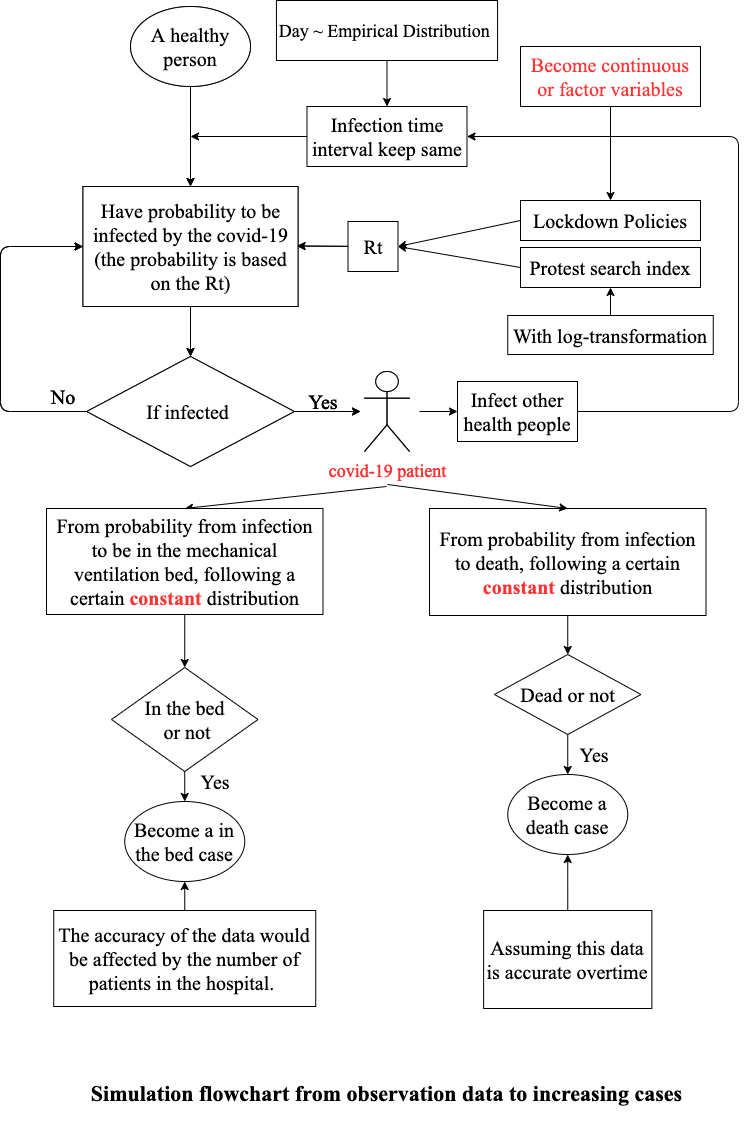

The diagram above was exported from draw.io. Its source (the exported page's mxGraphModel, read from the mxfile embedded in the PNG):
<mxGraphModel dx="2380" dy="1579" grid="0" gridSize="10" guides="1" tooltips="1" connect="1" arrows="1" fold="1" page="1" pageScale="1" pageWidth="827" pageHeight="1169" math="0" shadow="0">
  <root>
    <mxCell id="0" />
    <mxCell id="1" parent="0" />
    <mxCell id="1nM68o8UL4pwSs0PwC-a-1" value="&lt;font style=&quot;font-size: 20px&quot;&gt;A healthy person&lt;/font&gt;" style="ellipse;whiteSpace=wrap;html=1;fontFamily=Times New Roman;" parent="1" vertex="1">
      <mxGeometry x="180" y="30" width="120" height="80" as="geometry" />
    </mxCell>
    <mxCell id="1nM68o8UL4pwSs0PwC-a-2" value="" style="endArrow=classic;html=1;fontFamily=Times New Roman;exitX=0.5;exitY=1;exitDx=0;exitDy=0;" parent="1" source="1nM68o8UL4pwSs0PwC-a-1" edge="1">
      <mxGeometry width="50" height="50" relative="1" as="geometry">
        <mxPoint x="215" y="200" as="sourcePoint" />
        <mxPoint x="240" y="210" as="targetPoint" />
      </mxGeometry>
    </mxCell>
    <mxCell id="1nM68o8UL4pwSs0PwC-a-4" value="Have probability to be infected by the covid-19&lt;br style=&quot;font-size: 20px&quot;&gt;(the probability is based on the Rt)" style="rounded=0;whiteSpace=wrap;html=1;fontFamily=Times New Roman;fontSize=20;" parent="1" vertex="1">
      <mxGeometry x="132.5" y="210" width="215" height="120" as="geometry" />
    </mxCell>
    <mxCell id="1nM68o8UL4pwSs0PwC-a-5" value="" style="endArrow=classic;html=1;fontFamily=Times New Roman;fontSize=20;" parent="1" edge="1">
      <mxGeometry width="50" height="50" relative="1" as="geometry">
        <mxPoint x="420" y="270" as="sourcePoint" />
        <mxPoint x="346.5" y="269.5" as="targetPoint" />
      </mxGeometry>
    </mxCell>
    <mxCell id="1nM68o8UL4pwSs0PwC-a-14" value="&lt;font color=&quot;#000000&quot;&gt;If infected&lt;/font&gt;&amp;nbsp;" style="rhombus;whiteSpace=wrap;html=1;fontFamily=Times New Roman;fontSize=20;fontColor=#FF3333;" parent="1" vertex="1">
      <mxGeometry x="136.25" y="380" width="207.5" height="110" as="geometry" />
    </mxCell>
    <mxCell id="1nM68o8UL4pwSs0PwC-a-15" value="" style="endArrow=classic;html=1;fontFamily=Times New Roman;fontSize=20;fontColor=#FF3333;exitX=0.5;exitY=1;exitDx=0;exitDy=0;entryX=0.5;entryY=0;entryDx=0;entryDy=0;" parent="1" source="1nM68o8UL4pwSs0PwC-a-4" target="1nM68o8UL4pwSs0PwC-a-14" edge="1">
      <mxGeometry width="50" height="50" relative="1" as="geometry">
        <mxPoint x="390" y="370" as="sourcePoint" />
        <mxPoint x="440" y="320" as="targetPoint" />
      </mxGeometry>
    </mxCell>
    <mxCell id="1nM68o8UL4pwSs0PwC-a-16" value="" style="endArrow=none;html=1;fontFamily=Times New Roman;fontSize=20;fontColor=#FF3333;entryX=0;entryY=0.5;entryDx=0;entryDy=0;exitX=0;exitY=0.5;exitDx=0;exitDy=0;" parent="1" source="1nM68o8UL4pwSs0PwC-a-4" target="1nM68o8UL4pwSs0PwC-a-14" edge="1">
      <mxGeometry width="50" height="50" relative="1" as="geometry">
        <mxPoint x="80" y="250" as="sourcePoint" />
        <mxPoint x="80" y="420" as="targetPoint" />
        <Array as="points">
          <mxPoint x="50" y="270" />
          <mxPoint x="50" y="435" />
        </Array>
      </mxGeometry>
    </mxCell>
    <mxCell id="1nM68o8UL4pwSs0PwC-a-18" value="" style="endArrow=classic;html=1;fontFamily=Times New Roman;fontSize=20;fontColor=#FF3333;" parent="1" edge="1">
      <mxGeometry width="50" height="50" relative="1" as="geometry">
        <mxPoint x="70" y="270" as="sourcePoint" />
        <mxPoint x="132.5" y="270" as="targetPoint" />
      </mxGeometry>
    </mxCell>
    <mxCell id="1nM68o8UL4pwSs0PwC-a-19" value="&lt;font color=&quot;#000000&quot;&gt;No&lt;/font&gt;" style="text;html=1;strokeColor=none;fillColor=none;align=center;verticalAlign=middle;whiteSpace=wrap;rounded=0;fontFamily=Times New Roman;fontSize=20;fontColor=#FF3333;" parent="1" vertex="1">
      <mxGeometry x="92.5" y="410" width="40" height="20" as="geometry" />
    </mxCell>
    <mxCell id="1nM68o8UL4pwSs0PwC-a-21" value="" style="endArrow=classic;html=1;fontFamily=Times New Roman;fontSize=20;fontColor=#FF3333;exitX=1;exitY=0.5;exitDx=0;exitDy=0;" parent="1" source="1nM68o8UL4pwSs0PwC-a-14" edge="1">
      <mxGeometry width="50" height="50" relative="1" as="geometry">
        <mxPoint x="390" y="490" as="sourcePoint" />
        <mxPoint x="410" y="435" as="targetPoint" />
      </mxGeometry>
    </mxCell>
    <mxCell id="1nM68o8UL4pwSs0PwC-a-22" value="&lt;font color=&quot;#000000&quot;&gt;Yes&lt;/font&gt;" style="text;html=1;strokeColor=none;fillColor=none;align=center;verticalAlign=middle;whiteSpace=wrap;rounded=0;fontFamily=Times New Roman;fontSize=20;fontColor=#FF3333;" parent="1" vertex="1">
      <mxGeometry x="347.5" y="410" width="50" height="30" as="geometry" />
    </mxCell>
    <mxCell id="1nM68o8UL4pwSs0PwC-a-23" value="&lt;font style=&quot;font-size: 18px&quot;&gt;covid-19 patient&lt;/font&gt;" style="shape=umlActor;verticalLabelPosition=bottom;verticalAlign=top;html=1;outlineConnect=0;fontFamily=Times New Roman;fontSize=20;fontColor=#FF3333;" parent="1" vertex="1">
      <mxGeometry x="414" y="395" width="45" height="80" as="geometry" />
    </mxCell>
    <mxCell id="1nM68o8UL4pwSs0PwC-a-25" value="&lt;font color=&quot;#000000&quot;&gt;Infect other health people&lt;/font&gt;" style="rounded=0;whiteSpace=wrap;html=1;fontFamily=Times New Roman;fontSize=20;fontColor=#FF3333;" parent="1" vertex="1">
      <mxGeometry x="507" y="405" width="120" height="60" as="geometry" />
    </mxCell>
    <mxCell id="1nM68o8UL4pwSs0PwC-a-53" value="" style="endArrow=classic;html=1;fontFamily=Times New Roman;fontSize=20;fontColor=#FF3333;entryX=0.5;entryY=0;entryDx=0;entryDy=0;exitX=0.5;exitY=1;exitDx=0;exitDy=0;" parent="1" source="1nM68o8UL4pwSs0PwC-a-101" target="1nM68o8UL4pwSs0PwC-a-68" edge="1">
      <mxGeometry width="50" height="50" relative="1" as="geometry">
        <mxPoint x="732" y="176" as="sourcePoint" />
        <mxPoint x="610" y="180" as="targetPoint" />
      </mxGeometry>
    </mxCell>
    <mxCell id="1nM68o8UL4pwSs0PwC-a-62" value="&lt;font style=&quot;font-size: 20px&quot;&gt;A healthy person&lt;/font&gt;" style="ellipse;whiteSpace=wrap;html=1;fontFamily=Times New Roman;" parent="1" vertex="1">
      <mxGeometry x="180" y="30" width="120" height="80" as="geometry" />
    </mxCell>
    <mxCell id="1nM68o8UL4pwSs0PwC-a-63" value="" style="endArrow=classic;html=1;fontFamily=Times New Roman;exitX=0.5;exitY=1;exitDx=0;exitDy=0;" parent="1" source="1nM68o8UL4pwSs0PwC-a-62" edge="1">
      <mxGeometry width="50" height="50" relative="1" as="geometry">
        <mxPoint x="215" y="200" as="sourcePoint" />
        <mxPoint x="240" y="210" as="targetPoint" />
      </mxGeometry>
    </mxCell>
    <mxCell id="1nM68o8UL4pwSs0PwC-a-64" value="Have probability to be infected by the covid-19&lt;br style=&quot;font-size: 20px&quot;&gt;(the probability is based on the Rt)" style="rounded=0;whiteSpace=wrap;html=1;fontFamily=Times New Roman;fontSize=20;" parent="1" vertex="1">
      <mxGeometry x="132.5" y="210" width="215" height="120" as="geometry" />
    </mxCell>
    <mxCell id="1nM68o8UL4pwSs0PwC-a-65" value="" style="endArrow=classic;html=1;fontFamily=Times New Roman;fontSize=20;" parent="1" edge="1">
      <mxGeometry width="50" height="50" relative="1" as="geometry">
        <mxPoint x="420" y="270" as="sourcePoint" />
        <mxPoint x="346.5" y="269.5" as="targetPoint" />
      </mxGeometry>
    </mxCell>
    <mxCell id="1nM68o8UL4pwSs0PwC-a-66" value="Rt" style="rounded=0;whiteSpace=wrap;html=1;fontFamily=Times New Roman;fontSize=20;" parent="1" vertex="1">
      <mxGeometry x="397.5" y="245" width="50" height="50" as="geometry" />
    </mxCell>
    <mxCell id="1nM68o8UL4pwSs0PwC-a-67" value="" style="endArrow=classic;html=1;fontFamily=Times New Roman;fontSize=20;exitX=0;exitY=0.5;exitDx=0;exitDy=0;entryX=1;entryY=0.5;entryDx=0;entryDy=0;" parent="1" source="1nM68o8UL4pwSs0PwC-a-68" target="1nM68o8UL4pwSs0PwC-a-66" edge="1">
      <mxGeometry width="50" height="50" relative="1" as="geometry">
        <mxPoint x="520" y="270" as="sourcePoint" />
        <mxPoint x="470" y="270" as="targetPoint" />
      </mxGeometry>
    </mxCell>
    <mxCell id="1nM68o8UL4pwSs0PwC-a-68" value="Lockdown Policies" style="rounded=0;whiteSpace=wrap;html=1;fontFamily=Times New Roman;fontSize=20;" parent="1" vertex="1">
      <mxGeometry x="570" y="224" width="180" height="40" as="geometry" />
    </mxCell>
    <mxCell id="1nM68o8UL4pwSs0PwC-a-73" value="&lt;font color=&quot;#000000&quot;&gt;If infected&lt;/font&gt;&amp;nbsp;" style="rhombus;whiteSpace=wrap;html=1;fontFamily=Times New Roman;fontSize=20;fontColor=#FF3333;" parent="1" vertex="1">
      <mxGeometry x="136.25" y="380" width="207.5" height="110" as="geometry" />
    </mxCell>
    <mxCell id="1nM68o8UL4pwSs0PwC-a-74" value="" style="endArrow=classic;html=1;fontFamily=Times New Roman;fontSize=20;fontColor=#FF3333;exitX=0.5;exitY=1;exitDx=0;exitDy=0;entryX=0.5;entryY=0;entryDx=0;entryDy=0;" parent="1" source="1nM68o8UL4pwSs0PwC-a-64" target="1nM68o8UL4pwSs0PwC-a-73" edge="1">
      <mxGeometry width="50" height="50" relative="1" as="geometry">
        <mxPoint x="390" y="370" as="sourcePoint" />
        <mxPoint x="440" y="320" as="targetPoint" />
      </mxGeometry>
    </mxCell>
    <mxCell id="1nM68o8UL4pwSs0PwC-a-75" value="" style="endArrow=none;html=1;fontFamily=Times New Roman;fontSize=20;fontColor=#FF3333;entryX=0;entryY=0.5;entryDx=0;entryDy=0;exitX=0;exitY=0.5;exitDx=0;exitDy=0;" parent="1" source="1nM68o8UL4pwSs0PwC-a-64" target="1nM68o8UL4pwSs0PwC-a-73" edge="1">
      <mxGeometry width="50" height="50" relative="1" as="geometry">
        <mxPoint x="80" y="250" as="sourcePoint" />
        <mxPoint x="80" y="420" as="targetPoint" />
        <Array as="points">
          <mxPoint x="50" y="270" />
          <mxPoint x="50" y="435" />
        </Array>
      </mxGeometry>
    </mxCell>
    <mxCell id="1nM68o8UL4pwSs0PwC-a-76" value="" style="endArrow=classic;html=1;fontFamily=Times New Roman;fontSize=20;fontColor=#FF3333;" parent="1" edge="1">
      <mxGeometry width="50" height="50" relative="1" as="geometry">
        <mxPoint x="70" y="270" as="sourcePoint" />
        <mxPoint x="132.5" y="270" as="targetPoint" />
      </mxGeometry>
    </mxCell>
    <mxCell id="1nM68o8UL4pwSs0PwC-a-77" value="&lt;font color=&quot;#000000&quot;&gt;No&lt;/font&gt;" style="text;html=1;strokeColor=none;fillColor=none;align=center;verticalAlign=middle;whiteSpace=wrap;rounded=0;fontFamily=Times New Roman;fontSize=20;fontColor=#FF3333;" parent="1" vertex="1">
      <mxGeometry x="92.5" y="410" width="40" height="20" as="geometry" />
    </mxCell>
    <mxCell id="1nM68o8UL4pwSs0PwC-a-78" value="" style="endArrow=classic;html=1;fontFamily=Times New Roman;fontSize=20;fontColor=#FF3333;exitX=1;exitY=0.5;exitDx=0;exitDy=0;" parent="1" source="1nM68o8UL4pwSs0PwC-a-73" edge="1">
      <mxGeometry width="50" height="50" relative="1" as="geometry">
        <mxPoint x="390" y="490" as="sourcePoint" />
        <mxPoint x="410" y="435" as="targetPoint" />
      </mxGeometry>
    </mxCell>
    <mxCell id="1nM68o8UL4pwSs0PwC-a-79" value="&lt;font color=&quot;#000000&quot;&gt;Yes&lt;/font&gt;" style="text;html=1;strokeColor=none;fillColor=none;align=center;verticalAlign=middle;whiteSpace=wrap;rounded=0;fontFamily=Times New Roman;fontSize=20;fontColor=#FF3333;" parent="1" vertex="1">
      <mxGeometry x="347.5" y="410" width="50" height="30" as="geometry" />
    </mxCell>
    <mxCell id="1nM68o8UL4pwSs0PwC-a-80" value="&lt;font style=&quot;font-size: 18px&quot;&gt;covid-19 patient&lt;/font&gt;" style="shape=umlActor;verticalLabelPosition=bottom;verticalAlign=top;html=1;outlineConnect=0;fontFamily=Times New Roman;fontSize=20;fontColor=#FF3333;" parent="1" vertex="1">
      <mxGeometry x="414" y="395" width="45" height="80" as="geometry" />
    </mxCell>
    <mxCell id="1nM68o8UL4pwSs0PwC-a-81" value="" style="endArrow=classic;html=1;fontFamily=Times New Roman;fontSize=20;fontColor=#FF3333;entryX=0;entryY=0.5;entryDx=0;entryDy=0;" parent="1" target="1nM68o8UL4pwSs0PwC-a-25" edge="1">
      <mxGeometry width="50" height="50" relative="1" as="geometry">
        <mxPoint x="469" y="435" as="sourcePoint" />
        <mxPoint x="560" y="434.5" as="targetPoint" />
      </mxGeometry>
    </mxCell>
    <mxCell id="1nM68o8UL4pwSs0PwC-a-84" value="" style="endArrow=classic;html=1;fontFamily=Times New Roman;fontSize=20;fontColor=#FF3333;exitX=0;exitY=0.5;exitDx=0;exitDy=0;" parent="1" source="1nM68o8UL4pwSs0PwC-a-85" edge="1">
      <mxGeometry width="50" height="50" relative="1" as="geometry">
        <mxPoint x="300" y="170" as="sourcePoint" />
        <mxPoint x="240" y="160" as="targetPoint" />
      </mxGeometry>
    </mxCell>
    <mxCell id="1nM68o8UL4pwSs0PwC-a-85" value="&lt;font color=&quot;#000000&quot;&gt;Infection time interval keep same&lt;/font&gt;" style="rounded=0;whiteSpace=wrap;html=1;fontFamily=Times New Roman;fontSize=20;fontColor=#FF3333;" parent="1" vertex="1">
      <mxGeometry x="356.5" y="130" width="160" height="60" as="geometry" />
    </mxCell>
    <mxCell id="1nM68o8UL4pwSs0PwC-a-87" value="" style="endArrow=classic;html=1;fontFamily=Times New Roman;fontSize=20;fontColor=#FF3333;entryX=0.5;entryY=0;entryDx=0;entryDy=0;" parent="1" target="1nM68o8UL4pwSs0PwC-a-88" edge="1">
      <mxGeometry width="50" height="50" relative="1" as="geometry">
        <mxPoint x="436" y="510" as="sourcePoint" />
        <mxPoint x="436" y="560" as="targetPoint" />
      </mxGeometry>
    </mxCell>
    <mxCell id="1nM68o8UL4pwSs0PwC-a-88" value="&lt;font color=&quot;#000000&quot;&gt;From probability from infection to be in the mechanical ventilation bed, following a certain &lt;/font&gt;&lt;b&gt;constant&lt;/b&gt;&lt;font color=&quot;#000000&quot;&gt;&amp;nbsp;distribution&lt;/font&gt;" style="rounded=0;whiteSpace=wrap;html=1;fontFamily=Times New Roman;fontSize=20;fontColor=#FF3333;" parent="1" vertex="1">
      <mxGeometry x="96" y="532" width="276.5" height="106" as="geometry" />
    </mxCell>
    <mxCell id="1nM68o8UL4pwSs0PwC-a-89" value="" style="endArrow=classic;html=1;fontFamily=Times New Roman;fontSize=20;fontColor=#FF3333;exitX=0.5;exitY=1;exitDx=0;exitDy=0;entryX=0.5;entryY=0;entryDx=0;entryDy=0;" parent="1" source="1nM68o8UL4pwSs0PwC-a-88" target="1nM68o8UL4pwSs0PwC-a-90" edge="1">
      <mxGeometry width="50" height="50" relative="1" as="geometry">
        <mxPoint x="350" y="750" as="sourcePoint" />
        <mxPoint x="437" y="700" as="targetPoint" />
      </mxGeometry>
    </mxCell>
    <mxCell id="1nM68o8UL4pwSs0PwC-a-90" value="&lt;font color=&quot;#000000&quot;&gt;In the bed&lt;br&gt;&amp;nbsp;or not&lt;/font&gt;" style="rhombus;whiteSpace=wrap;html=1;fontFamily=Times New Roman;fontSize=20;fontColor=#FF3333;" parent="1" vertex="1">
      <mxGeometry x="161" y="691" width="146.5" height="104" as="geometry" />
    </mxCell>
    <mxCell id="1nM68o8UL4pwSs0PwC-a-98" value="" style="endArrow=classic;html=1;fontFamily=Times New Roman;fontSize=20;fontColor=#FF3333;entryX=0.5;entryY=0;entryDx=0;entryDy=0;exitX=0.5;exitY=1;exitDx=0;exitDy=0;" parent="1" source="1nM68o8UL4pwSs0PwC-a-90" target="1nM68o8UL4pwSs0PwC-a-102" edge="1">
      <mxGeometry width="50" height="50" relative="1" as="geometry">
        <mxPoint x="451" y="814" as="sourcePoint" />
        <mxPoint x="437" y="830" as="targetPoint" />
      </mxGeometry>
    </mxCell>
    <mxCell id="1nM68o8UL4pwSs0PwC-a-99" value="&lt;font color=&quot;#000000&quot;&gt;Yes&lt;/font&gt;" style="text;html=1;strokeColor=none;fillColor=none;align=center;verticalAlign=middle;whiteSpace=wrap;rounded=0;fontFamily=Times New Roman;fontSize=20;fontColor=#FF3333;" parent="1" vertex="1">
      <mxGeometry x="245" y="795" width="40" height="20" as="geometry" />
    </mxCell>
    <mxCell id="1nM68o8UL4pwSs0PwC-a-101" value="Become continuous or factor variables" style="rounded=0;whiteSpace=wrap;html=1;fontFamily=Times New Roman;fontSize=20;fontColor=#FF3333;" parent="1" vertex="1">
      <mxGeometry x="570" y="70" width="180" height="60" as="geometry" />
    </mxCell>
    <mxCell id="1nM68o8UL4pwSs0PwC-a-102" value="&lt;font color=&quot;#000000&quot;&gt;Become a in the bed case&lt;/font&gt;" style="ellipse;whiteSpace=wrap;html=1;fontFamily=Times New Roman;fontSize=20;fontColor=#FF3333;" parent="1" vertex="1">
      <mxGeometry x="174.25" y="825" width="120" height="80" as="geometry" />
    </mxCell>
    <mxCell id="gD8Du3LJJqqNr5ReIzcA-1" value="" style="endArrow=classic;html=1;exitX=1;exitY=0.5;exitDx=0;exitDy=0;entryX=1;entryY=0.5;entryDx=0;entryDy=0;" parent="1" source="1nM68o8UL4pwSs0PwC-a-25" target="1nM68o8UL4pwSs0PwC-a-85" edge="1">
      <mxGeometry width="50" height="50" relative="1" as="geometry">
        <mxPoint x="386" y="438" as="sourcePoint" />
        <mxPoint x="436" y="388" as="targetPoint" />
        <Array as="points">
          <mxPoint x="788" y="435" />
          <mxPoint x="788" y="160" />
        </Array>
      </mxGeometry>
    </mxCell>
    <mxCell id="gD8Du3LJJqqNr5ReIzcA-3" value="&lt;font style=&quot;font-size: 22px&quot; face=&quot;Times New Roman&quot;&gt;&lt;b&gt;Simulation flowchart from observation data to increasing cases&lt;/b&gt;&lt;/font&gt;" style="text;html=1;strokeColor=none;fillColor=none;align=center;verticalAlign=middle;whiteSpace=wrap;rounded=0;" parent="1" vertex="1">
      <mxGeometry x="138" y="1077" width="597" height="79" as="geometry" />
    </mxCell>
    <mxCell id="BW7Jo2hTIXCB82ZOJoCb-1" value="" style="endArrow=classic;html=1;entryX=0.5;entryY=1;entryDx=0;entryDy=0;exitX=0.5;exitY=0;exitDx=0;exitDy=0;" parent="1" source="BW7Jo2hTIXCB82ZOJoCb-2" target="1nM68o8UL4pwSs0PwC-a-102" edge="1">
      <mxGeometry width="50" height="50" relative="1" as="geometry">
        <mxPoint x="270" y="806" as="sourcePoint" />
        <mxPoint x="437" y="689" as="targetPoint" />
      </mxGeometry>
    </mxCell>
    <mxCell id="BW7Jo2hTIXCB82ZOJoCb-2" value="&lt;font style=&quot;font-size: 20px&quot; face=&quot;Times New Roman&quot;&gt;The accuracy of the data would be affected by the number of patients in the hospital.&amp;nbsp;&lt;/font&gt;" style="rounded=0;whiteSpace=wrap;html=1;" parent="1" vertex="1">
      <mxGeometry x="103.25" y="934" width="262" height="96" as="geometry" />
    </mxCell>
    <mxCell id="Do6TYFkHssL7YpXYHl7W-1" value="Protest search index" style="rounded=0;whiteSpace=wrap;html=1;fontFamily=Times New Roman;fontSize=20;" parent="1" vertex="1">
      <mxGeometry x="570" y="271" width="180" height="40" as="geometry" />
    </mxCell>
    <mxCell id="Do6TYFkHssL7YpXYHl7W-2" value="" style="endArrow=classic;html=1;fontFamily=Times New Roman;fontSize=20;exitX=0;exitY=0.5;exitDx=0;exitDy=0;entryX=1;entryY=0.5;entryDx=0;entryDy=0;" parent="1" source="Do6TYFkHssL7YpXYHl7W-1" target="1nM68o8UL4pwSs0PwC-a-66" edge="1">
      <mxGeometry width="50" height="50" relative="1" as="geometry">
        <mxPoint x="495" y="235" as="sourcePoint" />
        <mxPoint x="447" y="269" as="targetPoint" />
      </mxGeometry>
    </mxCell>
    <mxCell id="Do6TYFkHssL7YpXYHl7W-3" value="" style="endArrow=classic;html=1;entryX=0.5;entryY=1;entryDx=0;entryDy=0;exitX=0.5;exitY=0;exitDx=0;exitDy=0;" parent="1" source="Do6TYFkHssL7YpXYHl7W-4" target="Do6TYFkHssL7YpXYHl7W-1" edge="1">
      <mxGeometry width="50" height="50" relative="1" as="geometry">
        <mxPoint x="575" y="344" as="sourcePoint" />
        <mxPoint x="437" y="483" as="targetPoint" />
      </mxGeometry>
    </mxCell>
    <mxCell id="Do6TYFkHssL7YpXYHl7W-4" value="&lt;font style=&quot;font-size: 20px&quot; face=&quot;Times New Roman&quot;&gt;With log-transformation&lt;/font&gt;" style="rounded=0;whiteSpace=wrap;html=1;" parent="1" vertex="1">
      <mxGeometry x="557.25" y="339" width="205.5" height="39" as="geometry" />
    </mxCell>
    <mxCell id="Do6TYFkHssL7YpXYHl7W-5" value="&lt;font style=&quot;font-size: 18px&quot;&gt;&lt;font face=&quot;Times New Roman&quot; style=&quot;font-size: 18px&quot;&gt;Day ~ Empirical Distribution&lt;/font&gt;&lt;font face=&quot;Times New Roman&quot; style=&quot;font-size: 18px&quot;&gt;&amp;nbsp;&lt;/font&gt;&lt;/font&gt;" style="rounded=0;whiteSpace=wrap;html=1;" parent="1" vertex="1">
      <mxGeometry x="325.94" y="24" width="221.12" height="60" as="geometry" />
    </mxCell>
    <mxCell id="Do6TYFkHssL7YpXYHl7W-6" value="" style="endArrow=classic;html=1;" parent="1" source="Do6TYFkHssL7YpXYHl7W-5" target="1nM68o8UL4pwSs0PwC-a-85" edge="1">
      <mxGeometry width="50" height="50" relative="1" as="geometry">
        <mxPoint x="387" y="476" as="sourcePoint" />
        <mxPoint x="463" y="125" as="targetPoint" />
      </mxGeometry>
    </mxCell>
    <mxCell id="KSULP-rvLIalRvVuC52t-3" value="&lt;font color=&quot;#000000&quot;&gt;From probability from infection to death, following a certain &lt;/font&gt;&lt;b&gt;constant&lt;/b&gt;&lt;font color=&quot;#000000&quot;&gt;&amp;nbsp;distribution&lt;/font&gt;" style="rounded=0;whiteSpace=wrap;html=1;fontFamily=Times New Roman;fontSize=20;fontColor=#FF3333;" vertex="1" parent="1">
      <mxGeometry x="479" y="532" width="276.5" height="107" as="geometry" />
    </mxCell>
    <mxCell id="KSULP-rvLIalRvVuC52t-4" value="&lt;font color=&quot;#000000&quot;&gt;Dead or not&lt;/font&gt;" style="rhombus;whiteSpace=wrap;html=1;fontFamily=Times New Roman;fontSize=20;fontColor=#FF3333;" vertex="1" parent="1">
      <mxGeometry x="544" y="678" width="146.5" height="80" as="geometry" />
    </mxCell>
    <mxCell id="KSULP-rvLIalRvVuC52t-5" value="&lt;font color=&quot;#000000&quot;&gt;Become a death case&lt;/font&gt;" style="ellipse;whiteSpace=wrap;html=1;fontFamily=Times New Roman;fontSize=20;fontColor=#FF3333;" vertex="1" parent="1">
      <mxGeometry x="557.25" y="798" width="120" height="80" as="geometry" />
    </mxCell>
    <mxCell id="KSULP-rvLIalRvVuC52t-6" value="&lt;font face=&quot;Times New Roman&quot; style=&quot;font-size: 20px&quot;&gt;Assuming this data is accurate overtime&lt;/font&gt;" style="rounded=0;whiteSpace=wrap;html=1;" vertex="1" parent="1">
      <mxGeometry x="533.13" y="934" width="168.25" height="98" as="geometry" />
    </mxCell>
    <mxCell id="KSULP-rvLIalRvVuC52t-7" value="" style="endArrow=classic;html=1;fontFamily=Times New Roman;fontSize=20;fontColor=#FF3333;entryX=0.5;entryY=0;entryDx=0;entryDy=0;" edge="1" parent="1" target="KSULP-rvLIalRvVuC52t-3">
      <mxGeometry width="50" height="50" relative="1" as="geometry">
        <mxPoint x="437" y="508" as="sourcePoint" />
        <mxPoint x="244.25" y="542" as="targetPoint" />
      </mxGeometry>
    </mxCell>
    <mxCell id="KSULP-rvLIalRvVuC52t-8" value="" style="endArrow=classic;html=1;fontFamily=Times New Roman;fontSize=20;fontColor=#FF3333;exitX=0.5;exitY=1;exitDx=0;exitDy=0;entryX=0.5;entryY=0;entryDx=0;entryDy=0;" edge="1" parent="1" source="KSULP-rvLIalRvVuC52t-3" target="KSULP-rvLIalRvVuC52t-4">
      <mxGeometry width="50" height="50" relative="1" as="geometry">
        <mxPoint x="244.25" y="648" as="sourcePoint" />
        <mxPoint x="244.25" y="701" as="targetPoint" />
      </mxGeometry>
    </mxCell>
    <mxCell id="KSULP-rvLIalRvVuC52t-9" value="&lt;font color=&quot;#000000&quot;&gt;Yes&lt;/font&gt;" style="text;html=1;strokeColor=none;fillColor=none;align=center;verticalAlign=middle;whiteSpace=wrap;rounded=0;fontFamily=Times New Roman;fontSize=20;fontColor=#FF3333;" vertex="1" parent="1">
      <mxGeometry x="624" y="768" width="40" height="20" as="geometry" />
    </mxCell>
    <mxCell id="KSULP-rvLIalRvVuC52t-11" value="" style="endArrow=classic;html=1;exitX=0.5;exitY=1;exitDx=0;exitDy=0;entryX=0.5;entryY=0;entryDx=0;entryDy=0;" edge="1" parent="1" source="KSULP-rvLIalRvVuC52t-4" target="KSULP-rvLIalRvVuC52t-5">
      <mxGeometry width="50" height="50" relative="1" as="geometry">
        <mxPoint x="402" y="830" as="sourcePoint" />
        <mxPoint x="452" y="780" as="targetPoint" />
      </mxGeometry>
    </mxCell>
    <mxCell id="KSULP-rvLIalRvVuC52t-12" value="" style="endArrow=classic;html=1;entryX=0.5;entryY=1;entryDx=0;entryDy=0;exitX=0.5;exitY=0;exitDx=0;exitDy=0;" edge="1" parent="1" source="KSULP-rvLIalRvVuC52t-6" target="KSULP-rvLIalRvVuC52t-5">
      <mxGeometry width="50" height="50" relative="1" as="geometry">
        <mxPoint x="489" y="911" as="sourcePoint" />
        <mxPoint x="539" y="861" as="targetPoint" />
      </mxGeometry>
    </mxCell>
  </root>
</mxGraphModel>